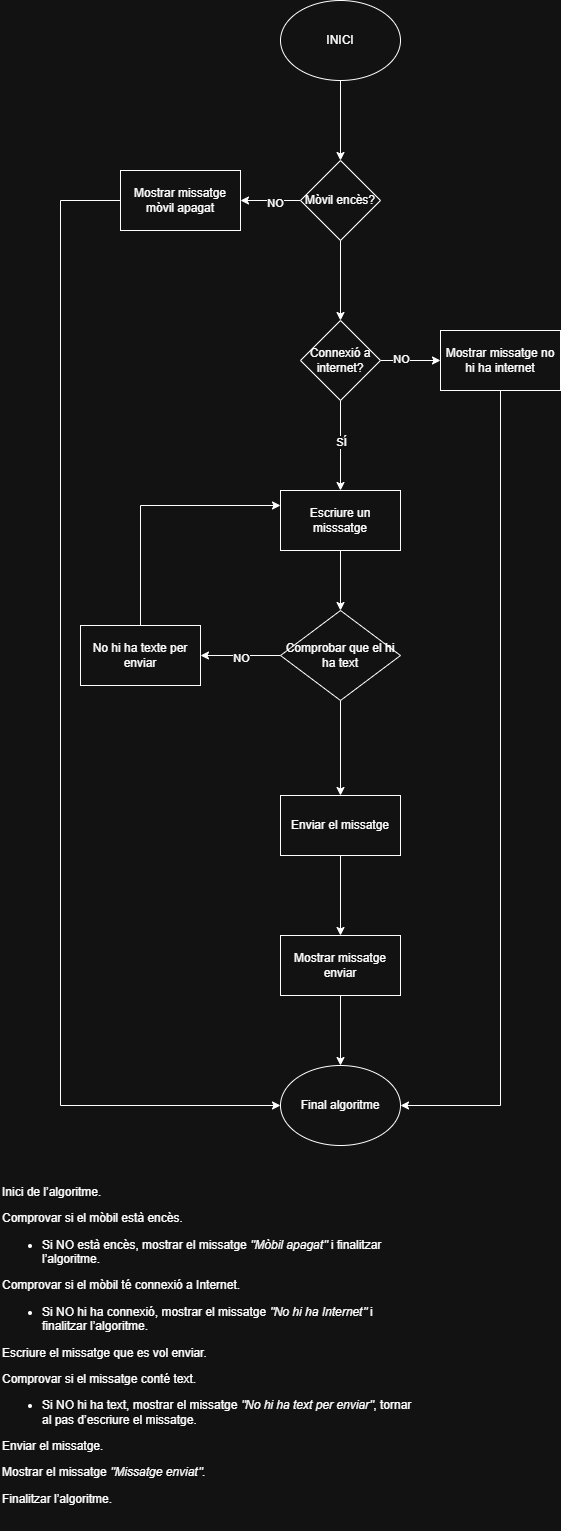

The diagram above was exported from draw.io. Its source (the exported page's mxGraphModel, read from the mxfile embedded in the PNG):
<mxGraphModel dx="1158" dy="624" grid="1" gridSize="10" guides="1" tooltips="1" connect="1" arrows="1" fold="1" page="1" pageScale="1" pageWidth="827" pageHeight="1169" math="0" shadow="0">
  <root>
    <mxCell id="0" />
    <mxCell id="1" parent="0" />
    <mxCell id="ArohRYBhvuR_ofv80fmw-7" value="" style="edgeStyle=orthogonalEdgeStyle;rounded=0;orthogonalLoop=1;jettySize=auto;html=1;" edge="1" parent="1" source="ArohRYBhvuR_ofv80fmw-1" target="ArohRYBhvuR_ofv80fmw-6">
      <mxGeometry relative="1" as="geometry" />
    </mxCell>
    <mxCell id="ArohRYBhvuR_ofv80fmw-1" value="INICI" style="ellipse;whiteSpace=wrap;html=1;" vertex="1" parent="1">
      <mxGeometry x="330" y="40" width="120" height="80" as="geometry" />
    </mxCell>
    <mxCell id="ArohRYBhvuR_ofv80fmw-9" value="" style="edgeStyle=orthogonalEdgeStyle;rounded=0;orthogonalLoop=1;jettySize=auto;html=1;" edge="1" parent="1" source="ArohRYBhvuR_ofv80fmw-6" target="ArohRYBhvuR_ofv80fmw-8">
      <mxGeometry relative="1" as="geometry" />
    </mxCell>
    <mxCell id="ArohRYBhvuR_ofv80fmw-10" value="NO" style="edgeLabel;html=1;align=center;verticalAlign=middle;resizable=0;points=[];" vertex="1" connectable="0" parent="ArohRYBhvuR_ofv80fmw-9">
      <mxGeometry x="-0.1467" y="2" relative="1" as="geometry">
        <mxPoint as="offset" />
      </mxGeometry>
    </mxCell>
    <mxCell id="ArohRYBhvuR_ofv80fmw-15" value="" style="edgeStyle=orthogonalEdgeStyle;rounded=0;orthogonalLoop=1;jettySize=auto;html=1;" edge="1" parent="1" source="ArohRYBhvuR_ofv80fmw-6" target="ArohRYBhvuR_ofv80fmw-14">
      <mxGeometry relative="1" as="geometry" />
    </mxCell>
    <mxCell id="ArohRYBhvuR_ofv80fmw-6" value="Mòvil encès?" style="rhombus;whiteSpace=wrap;html=1;" vertex="1" parent="1">
      <mxGeometry x="350" y="200" width="80" height="80" as="geometry" />
    </mxCell>
    <mxCell id="ArohRYBhvuR_ofv80fmw-33" value="" style="edgeStyle=orthogonalEdgeStyle;rounded=0;orthogonalLoop=1;jettySize=auto;html=1;entryX=0;entryY=0.5;entryDx=0;entryDy=0;" edge="1" parent="1" source="ArohRYBhvuR_ofv80fmw-8" target="ArohRYBhvuR_ofv80fmw-30">
      <mxGeometry relative="1" as="geometry">
        <mxPoint x="230" y="350" as="targetPoint" />
        <Array as="points">
          <mxPoint x="110" y="240" />
          <mxPoint x="110" y="1145" />
        </Array>
      </mxGeometry>
    </mxCell>
    <mxCell id="ArohRYBhvuR_ofv80fmw-8" value="Mostrar missatge mòvil apagat" style="whiteSpace=wrap;html=1;" vertex="1" parent="1">
      <mxGeometry x="170" y="210" width="120" height="60" as="geometry" />
    </mxCell>
    <mxCell id="ArohRYBhvuR_ofv80fmw-17" value="" style="edgeStyle=orthogonalEdgeStyle;rounded=0;orthogonalLoop=1;jettySize=auto;html=1;" edge="1" parent="1" source="ArohRYBhvuR_ofv80fmw-14" target="ArohRYBhvuR_ofv80fmw-16">
      <mxGeometry relative="1" as="geometry" />
    </mxCell>
    <mxCell id="ArohRYBhvuR_ofv80fmw-18" value="SÍ" style="edgeLabel;html=1;align=center;verticalAlign=middle;resizable=0;points=[];" vertex="1" connectable="0" parent="ArohRYBhvuR_ofv80fmw-17">
      <mxGeometry x="-0.0889" relative="1" as="geometry">
        <mxPoint as="offset" />
      </mxGeometry>
    </mxCell>
    <mxCell id="ArohRYBhvuR_ofv80fmw-43" value="" style="edgeStyle=orthogonalEdgeStyle;rounded=0;orthogonalLoop=1;jettySize=auto;html=1;" edge="1" parent="1" source="ArohRYBhvuR_ofv80fmw-14" target="ArohRYBhvuR_ofv80fmw-42">
      <mxGeometry relative="1" as="geometry" />
    </mxCell>
    <mxCell id="ArohRYBhvuR_ofv80fmw-44" value="NO" style="edgeLabel;html=1;align=center;verticalAlign=middle;resizable=0;points=[];" vertex="1" connectable="0" parent="ArohRYBhvuR_ofv80fmw-43">
      <mxGeometry x="-0.3211" y="2" relative="1" as="geometry">
        <mxPoint as="offset" />
      </mxGeometry>
    </mxCell>
    <mxCell id="ArohRYBhvuR_ofv80fmw-14" value="Connexió a internet?" style="rhombus;whiteSpace=wrap;html=1;" vertex="1" parent="1">
      <mxGeometry x="350" y="360" width="80" height="80" as="geometry" />
    </mxCell>
    <mxCell id="ArohRYBhvuR_ofv80fmw-20" value="" style="edgeStyle=orthogonalEdgeStyle;rounded=0;orthogonalLoop=1;jettySize=auto;html=1;" edge="1" parent="1" source="ArohRYBhvuR_ofv80fmw-16" target="ArohRYBhvuR_ofv80fmw-19">
      <mxGeometry relative="1" as="geometry" />
    </mxCell>
    <mxCell id="ArohRYBhvuR_ofv80fmw-16" value="Escriure un misssatge" style="whiteSpace=wrap;html=1;" vertex="1" parent="1">
      <mxGeometry x="330" y="530" width="120" height="60" as="geometry" />
    </mxCell>
    <mxCell id="ArohRYBhvuR_ofv80fmw-22" value="" style="edgeStyle=orthogonalEdgeStyle;rounded=0;orthogonalLoop=1;jettySize=auto;html=1;" edge="1" parent="1" source="ArohRYBhvuR_ofv80fmw-19" target="ArohRYBhvuR_ofv80fmw-21">
      <mxGeometry relative="1" as="geometry" />
    </mxCell>
    <mxCell id="ArohRYBhvuR_ofv80fmw-24" value="" style="edgeStyle=orthogonalEdgeStyle;rounded=0;orthogonalLoop=1;jettySize=auto;html=1;" edge="1" parent="1" source="ArohRYBhvuR_ofv80fmw-19" target="ArohRYBhvuR_ofv80fmw-23">
      <mxGeometry relative="1" as="geometry" />
    </mxCell>
    <mxCell id="ArohRYBhvuR_ofv80fmw-25" value="NO" style="edgeLabel;html=1;align=center;verticalAlign=middle;resizable=0;points=[];" vertex="1" connectable="0" parent="ArohRYBhvuR_ofv80fmw-24">
      <mxGeometry x="-0.01" y="2" relative="1" as="geometry">
        <mxPoint as="offset" />
      </mxGeometry>
    </mxCell>
    <mxCell id="ArohRYBhvuR_ofv80fmw-19" value="Comprobar que el hi ha text" style="rhombus;whiteSpace=wrap;html=1;" vertex="1" parent="1">
      <mxGeometry x="330" y="650" width="120" height="90" as="geometry" />
    </mxCell>
    <mxCell id="ArohRYBhvuR_ofv80fmw-29" value="" style="edgeStyle=orthogonalEdgeStyle;rounded=0;orthogonalLoop=1;jettySize=auto;html=1;" edge="1" parent="1" source="ArohRYBhvuR_ofv80fmw-21" target="ArohRYBhvuR_ofv80fmw-28">
      <mxGeometry relative="1" as="geometry" />
    </mxCell>
    <mxCell id="ArohRYBhvuR_ofv80fmw-21" value="Enviar el missatge" style="whiteSpace=wrap;html=1;" vertex="1" parent="1">
      <mxGeometry x="330" y="835" width="120" height="60" as="geometry" />
    </mxCell>
    <mxCell id="ArohRYBhvuR_ofv80fmw-27" value="" style="edgeStyle=orthogonalEdgeStyle;rounded=0;orthogonalLoop=1;jettySize=auto;html=1;entryX=0;entryY=0.25;entryDx=0;entryDy=0;" edge="1" parent="1" source="ArohRYBhvuR_ofv80fmw-23" target="ArohRYBhvuR_ofv80fmw-16">
      <mxGeometry relative="1" as="geometry">
        <mxPoint x="190" y="585" as="targetPoint" />
        <Array as="points">
          <mxPoint x="190" y="545" />
        </Array>
      </mxGeometry>
    </mxCell>
    <mxCell id="ArohRYBhvuR_ofv80fmw-23" value="No hi ha texte per enviar" style="whiteSpace=wrap;html=1;" vertex="1" parent="1">
      <mxGeometry x="130" y="665" width="120" height="60" as="geometry" />
    </mxCell>
    <mxCell id="ArohRYBhvuR_ofv80fmw-31" value="" style="edgeStyle=orthogonalEdgeStyle;rounded=0;orthogonalLoop=1;jettySize=auto;html=1;" edge="1" parent="1" source="ArohRYBhvuR_ofv80fmw-28" target="ArohRYBhvuR_ofv80fmw-30">
      <mxGeometry relative="1" as="geometry" />
    </mxCell>
    <mxCell id="ArohRYBhvuR_ofv80fmw-28" value="Mostrar missatge enviar" style="whiteSpace=wrap;html=1;" vertex="1" parent="1">
      <mxGeometry x="330" y="975" width="120" height="60" as="geometry" />
    </mxCell>
    <mxCell id="ArohRYBhvuR_ofv80fmw-30" value="Final algoritme" style="ellipse;whiteSpace=wrap;html=1;" vertex="1" parent="1">
      <mxGeometry x="330" y="1105" width="120" height="80" as="geometry" />
    </mxCell>
    <mxCell id="ArohRYBhvuR_ofv80fmw-46" value="" style="edgeStyle=orthogonalEdgeStyle;rounded=0;orthogonalLoop=1;jettySize=auto;html=1;entryX=1;entryY=0.5;entryDx=0;entryDy=0;" edge="1" parent="1" source="ArohRYBhvuR_ofv80fmw-42" target="ArohRYBhvuR_ofv80fmw-30">
      <mxGeometry relative="1" as="geometry">
        <mxPoint x="550" y="510" as="targetPoint" />
        <Array as="points">
          <mxPoint x="550" y="1145" />
        </Array>
      </mxGeometry>
    </mxCell>
    <mxCell id="ArohRYBhvuR_ofv80fmw-42" value="Mostrar missatge no hi ha internet" style="whiteSpace=wrap;html=1;" vertex="1" parent="1">
      <mxGeometry x="490" y="370" width="120" height="60" as="geometry" />
    </mxCell>
    <mxCell id="ArohRYBhvuR_ofv80fmw-49" value="&lt;li data-start=&quot;189&quot; data-end=&quot;217&quot;&gt;&lt;p data-start=&quot;192&quot; data-end=&quot;217&quot;&gt;&lt;span data-start=&quot;192&quot; data-end=&quot;217&quot;&gt;Inici de l’algoritme.&lt;/span&gt;&lt;/p&gt;&lt;/li&gt;&lt;li data-start=&quot;219&quot; data-end=&quot;351&quot;&gt;&lt;p data-start=&quot;222&quot; data-end=&quot;257&quot;&gt;Comprovar si el mòbil està encès.&lt;/p&gt;&lt;ul data-start=&quot;261&quot; data-end=&quot;351&quot;&gt;&lt;li data-start=&quot;261&quot; data-end=&quot;351&quot;&gt;&lt;p data-start=&quot;263&quot; data-end=&quot;351&quot;&gt;Si &lt;span data-start=&quot;266&quot; data-end=&quot;272&quot;&gt;NO&lt;/span&gt; està encès, mostrar el missatge &lt;em data-start=&quot;305&quot; data-end=&quot;321&quot;&gt;&quot;Mòbil apagat&quot;&lt;/em&gt; i &lt;span data-start=&quot;324&quot; data-end=&quot;351&quot;&gt;finalitzar l’algoritme.&lt;/span&gt;&lt;/p&gt;&lt;/li&gt;&lt;/ul&gt;&lt;/li&gt;&lt;li data-start=&quot;353&quot; data-end=&quot;506&quot;&gt;&lt;p data-start=&quot;356&quot; data-end=&quot;403&quot;&gt;Comprovar si el mòbil té connexió a Internet.&lt;/p&gt;&lt;ul data-start=&quot;407&quot; data-end=&quot;506&quot;&gt;&lt;li data-start=&quot;407&quot; data-end=&quot;506&quot;&gt;&lt;p data-start=&quot;409&quot; data-end=&quot;506&quot;&gt;Si &lt;span data-start=&quot;412&quot; data-end=&quot;418&quot;&gt;NO&lt;/span&gt; hi ha connexió, mostrar el missatge &lt;em data-start=&quot;455&quot; data-end=&quot;476&quot;&gt;&quot;No hi ha Internet&quot;&lt;/em&gt; i &lt;span data-start=&quot;479&quot; data-end=&quot;506&quot;&gt;finalitzar l’algoritme.&lt;/span&gt;&lt;/p&gt;&lt;/li&gt;&lt;/ul&gt;&lt;/li&gt;&lt;li data-start=&quot;508&quot; data-end=&quot;550&quot;&gt;&lt;p data-start=&quot;511&quot; data-end=&quot;550&quot;&gt;Escriure el missatge que es vol enviar.&lt;/p&gt;&lt;/li&gt;&lt;li data-start=&quot;552&quot; data-end=&quot;712&quot;&gt;&lt;p data-start=&quot;555&quot; data-end=&quot;593&quot;&gt;Comprovar si el missatge conté text.&lt;/p&gt;&lt;ul data-start=&quot;597&quot; data-end=&quot;712&quot;&gt;&lt;li data-start=&quot;597&quot; data-end=&quot;712&quot;&gt;&lt;p data-start=&quot;599&quot; data-end=&quot;712&quot;&gt;Si &lt;span data-start=&quot;602&quot; data-end=&quot;608&quot;&gt;NO&lt;/span&gt; hi ha text, mostrar el missatge &lt;em data-start=&quot;641&quot; data-end=&quot;669&quot;&gt;&quot;No hi ha text per enviar&quot;&lt;/em&gt;, tornar al pas d’&lt;span data-start=&quot;687&quot; data-end=&quot;711&quot;&gt;escriure el missatge&lt;/span&gt;.&lt;/p&gt;&lt;/li&gt;&lt;/ul&gt;&lt;/li&gt;&lt;li data-start=&quot;714&quot; data-end=&quot;736&quot;&gt;&lt;p data-start=&quot;717&quot; data-end=&quot;736&quot;&gt;Enviar el missatge.&lt;/p&gt;&lt;/li&gt;&lt;li data-start=&quot;738&quot; data-end=&quot;781&quot;&gt;&lt;p data-start=&quot;741&quot; data-end=&quot;781&quot;&gt;Mostrar el missatge &lt;em data-start=&quot;761&quot; data-end=&quot;780&quot;&gt;&quot;Missatge enviat&quot;&lt;/em&gt;.&lt;/p&gt;&lt;/li&gt;&lt;li data-start=&quot;738&quot; data-end=&quot;781&quot;&gt;&lt;p data-start=&quot;741&quot; data-end=&quot;781&quot;&gt;&lt;span style=&quot;background-color: transparent; color: light-dark(rgb(0, 0, 0), rgb(255, 255, 255));&quot;&gt;Finalitzar l’algoritme.&lt;/span&gt;&lt;/p&gt;&lt;/li&gt;" style="text;html=1;whiteSpace=wrap;strokeColor=none;fillColor=none;align=left;verticalAlign=middle;rounded=0;" vertex="1" parent="1">
      <mxGeometry x="50" y="1200" width="420" height="370" as="geometry" />
    </mxCell>
  </root>
</mxGraphModel>